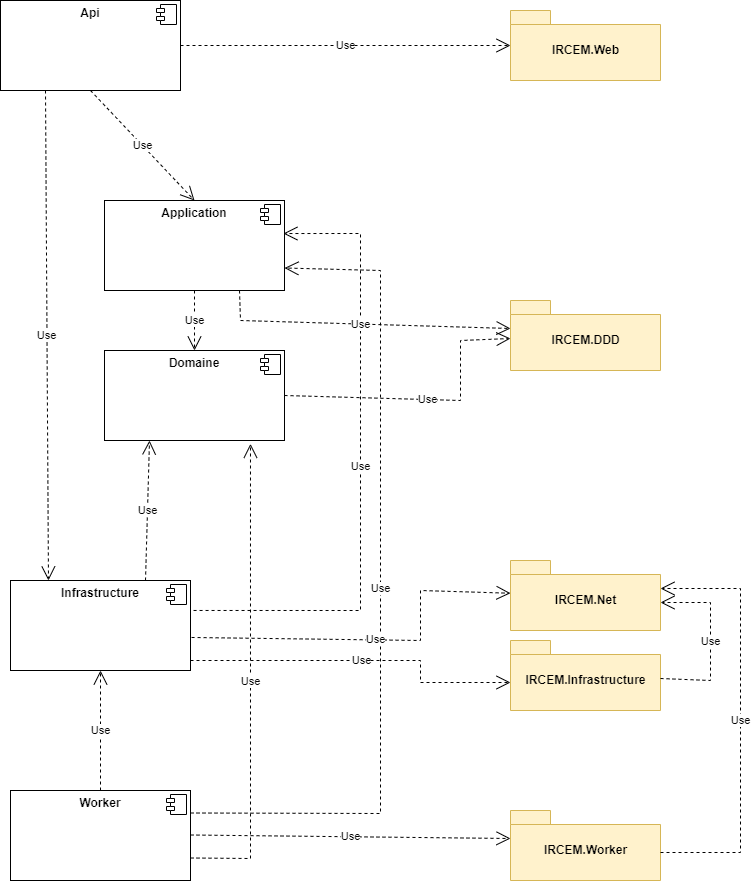

The diagram above was exported from draw.io. Its source (the exported page's mxGraphModel, read from the mxfile embedded in the PNG):
<mxGraphModel dx="1387" dy="774" grid="1" gridSize="10" guides="1" tooltips="1" connect="1" arrows="1" fold="1" page="1" pageScale="1" pageWidth="827" pageHeight="1169" math="0" shadow="0">
  <root>
    <mxCell id="WIyWlLk6GJQsqaUBKTNV-0" />
    <mxCell id="WIyWlLk6GJQsqaUBKTNV-1" parent="WIyWlLk6GJQsqaUBKTNV-0" />
    <mxCell id="WhpM9gvgKRxwBmXjbWV0-1" value="&lt;p style=&quot;margin:0px;margin-top:6px;text-align:center;&quot;&gt;&lt;b&gt;Api&lt;/b&gt;&lt;/p&gt;&lt;p style=&quot;margin:0px;margin-top:6px;text-align:center;&quot;&gt;&lt;b&gt;&lt;br&gt;&lt;/b&gt;&lt;/p&gt;" style="align=left;overflow=fill;html=1;dropTarget=0;" parent="WIyWlLk6GJQsqaUBKTNV-1" vertex="1">
      <mxGeometry x="220" y="70" width="180" height="90" as="geometry" />
    </mxCell>
    <mxCell id="WhpM9gvgKRxwBmXjbWV0-2" value="" style="shape=component;jettyWidth=8;jettyHeight=4;" parent="WhpM9gvgKRxwBmXjbWV0-1" vertex="1">
      <mxGeometry x="1" width="20" height="20" relative="1" as="geometry">
        <mxPoint x="-24" y="4" as="offset" />
      </mxGeometry>
    </mxCell>
    <mxCell id="WhpM9gvgKRxwBmXjbWV0-3" value="&lt;p style=&quot;margin:0px;margin-top:6px;text-align:center;&quot;&gt;&lt;b&gt;Infrastructure&lt;/b&gt;&lt;/p&gt;&lt;p style=&quot;margin:0px;margin-top:6px;text-align:center;&quot;&gt;&lt;b&gt;&lt;br&gt;&lt;/b&gt;&lt;/p&gt;" style="align=left;overflow=fill;html=1;dropTarget=0;" parent="WIyWlLk6GJQsqaUBKTNV-1" vertex="1">
      <mxGeometry x="230" y="650" width="180" height="90" as="geometry" />
    </mxCell>
    <mxCell id="WhpM9gvgKRxwBmXjbWV0-4" value="" style="shape=component;jettyWidth=8;jettyHeight=4;" parent="WhpM9gvgKRxwBmXjbWV0-3" vertex="1">
      <mxGeometry x="1" width="20" height="20" relative="1" as="geometry">
        <mxPoint x="-24" y="4" as="offset" />
      </mxGeometry>
    </mxCell>
    <mxCell id="WhpM9gvgKRxwBmXjbWV0-5" value="&lt;p style=&quot;margin:0px;margin-top:6px;text-align:center;&quot;&gt;&lt;b&gt;Application&lt;/b&gt;&lt;/p&gt;&lt;p style=&quot;margin:0px;margin-top:6px;text-align:center;&quot;&gt;&lt;b&gt;&lt;br&gt;&lt;/b&gt;&lt;/p&gt;" style="align=left;overflow=fill;html=1;dropTarget=0;" parent="WIyWlLk6GJQsqaUBKTNV-1" vertex="1">
      <mxGeometry x="324" y="270" width="180" height="90" as="geometry" />
    </mxCell>
    <mxCell id="WhpM9gvgKRxwBmXjbWV0-6" value="" style="shape=component;jettyWidth=8;jettyHeight=4;" parent="WhpM9gvgKRxwBmXjbWV0-5" vertex="1">
      <mxGeometry x="1" width="20" height="20" relative="1" as="geometry">
        <mxPoint x="-24" y="4" as="offset" />
      </mxGeometry>
    </mxCell>
    <mxCell id="WhpM9gvgKRxwBmXjbWV0-7" value="&lt;p style=&quot;margin:0px;margin-top:6px;text-align:center;&quot;&gt;&lt;b&gt;Domaine&lt;/b&gt;&lt;/p&gt;&lt;p style=&quot;margin:0px;margin-top:6px;text-align:center;&quot;&gt;&lt;b&gt;&lt;br&gt;&lt;/b&gt;&lt;/p&gt;" style="align=left;overflow=fill;html=1;dropTarget=0;" parent="WIyWlLk6GJQsqaUBKTNV-1" vertex="1">
      <mxGeometry x="324" y="420" width="180" height="90" as="geometry" />
    </mxCell>
    <mxCell id="WhpM9gvgKRxwBmXjbWV0-8" value="" style="shape=component;jettyWidth=8;jettyHeight=4;" parent="WhpM9gvgKRxwBmXjbWV0-7" vertex="1">
      <mxGeometry x="1" width="20" height="20" relative="1" as="geometry">
        <mxPoint x="-24" y="4" as="offset" />
      </mxGeometry>
    </mxCell>
    <mxCell id="WhpM9gvgKRxwBmXjbWV0-13" value="Use" style="endArrow=open;endSize=12;dashed=1;html=1;rounded=0;entryX=0.5;entryY=0;entryDx=0;entryDy=0;" parent="WIyWlLk6GJQsqaUBKTNV-1" source="WhpM9gvgKRxwBmXjbWV0-5" target="WhpM9gvgKRxwBmXjbWV0-7" edge="1">
      <mxGeometry width="160" relative="1" as="geometry">
        <mxPoint x="550" y="240" as="sourcePoint" />
        <mxPoint x="710" y="240" as="targetPoint" />
      </mxGeometry>
    </mxCell>
    <mxCell id="WhpM9gvgKRxwBmXjbWV0-15" value="Use" style="endArrow=open;endSize=12;dashed=1;html=1;rounded=0;exitX=0.25;exitY=1;exitDx=0;exitDy=0;entryX=0.211;entryY=0;entryDx=0;entryDy=0;entryPerimeter=0;" parent="WIyWlLk6GJQsqaUBKTNV-1" source="WhpM9gvgKRxwBmXjbWV0-1" target="WhpM9gvgKRxwBmXjbWV0-3" edge="1">
      <mxGeometry width="160" relative="1" as="geometry">
        <mxPoint x="349" y="170" as="sourcePoint" />
        <mxPoint x="395" y="240" as="targetPoint" />
      </mxGeometry>
    </mxCell>
    <mxCell id="WhpM9gvgKRxwBmXjbWV0-16" value="Use" style="endArrow=open;endSize=12;dashed=1;html=1;rounded=0;exitX=0.5;exitY=1;exitDx=0;exitDy=0;entryX=0.5;entryY=0;entryDx=0;entryDy=0;" parent="WIyWlLk6GJQsqaUBKTNV-1" source="WhpM9gvgKRxwBmXjbWV0-1" target="WhpM9gvgKRxwBmXjbWV0-5" edge="1">
      <mxGeometry width="160" relative="1" as="geometry">
        <mxPoint x="327" y="171" as="sourcePoint" />
        <mxPoint x="400" y="230" as="targetPoint" />
      </mxGeometry>
    </mxCell>
    <mxCell id="WhpM9gvgKRxwBmXjbWV0-17" value="Use" style="endArrow=open;endSize=12;dashed=1;html=1;rounded=0;exitX=1.017;exitY=0.333;exitDx=0;exitDy=0;exitPerimeter=0;entryX=0.994;entryY=0.367;entryDx=0;entryDy=0;entryPerimeter=0;" parent="WIyWlLk6GJQsqaUBKTNV-1" source="WhpM9gvgKRxwBmXjbWV0-3" target="WhpM9gvgKRxwBmXjbWV0-5" edge="1">
      <mxGeometry width="160" relative="1" as="geometry">
        <mxPoint x="600" y="220" as="sourcePoint" />
        <mxPoint x="760" y="220" as="targetPoint" />
        <Array as="points">
          <mxPoint x="580" y="680" />
          <mxPoint x="580" y="480" />
          <mxPoint x="580" y="303" />
        </Array>
      </mxGeometry>
    </mxCell>
    <mxCell id="KNc8RuB8lHvSRPPmTL4x-0" value="Use" style="endArrow=open;endSize=12;dashed=1;html=1;rounded=0;exitX=0.75;exitY=0;exitDx=0;exitDy=0;entryX=0.25;entryY=1;entryDx=0;entryDy=0;" parent="WIyWlLk6GJQsqaUBKTNV-1" source="WhpM9gvgKRxwBmXjbWV0-3" target="WhpM9gvgKRxwBmXjbWV0-7" edge="1">
      <mxGeometry width="160" relative="1" as="geometry">
        <mxPoint x="330" y="400" as="sourcePoint" />
        <mxPoint x="370" y="510" as="targetPoint" />
      </mxGeometry>
    </mxCell>
    <mxCell id="yX5mz63X7OW4WAafQGU1-0" value="IRCEM.Web&lt;br&gt;" style="shape=folder;fontStyle=1;spacingTop=10;tabWidth=40;tabHeight=14;tabPosition=left;html=1;fillColor=#fff2cc;strokeColor=#d6b656;" vertex="1" parent="WIyWlLk6GJQsqaUBKTNV-1">
      <mxGeometry x="730" y="80" width="150" height="70" as="geometry" />
    </mxCell>
    <mxCell id="yX5mz63X7OW4WAafQGU1-1" value="IRCEM.DDD" style="shape=folder;fontStyle=1;spacingTop=10;tabWidth=40;tabHeight=14;tabPosition=left;html=1;fillColor=#fff2cc;strokeColor=#d6b656;" vertex="1" parent="WIyWlLk6GJQsqaUBKTNV-1">
      <mxGeometry x="730" y="370" width="150" height="70" as="geometry" />
    </mxCell>
    <mxCell id="yX5mz63X7OW4WAafQGU1-2" value="IRCEM.Net&lt;br&gt;" style="shape=folder;fontStyle=1;spacingTop=10;tabWidth=40;tabHeight=14;tabPosition=left;html=1;fillColor=#fff2cc;strokeColor=#d6b656;" vertex="1" parent="WIyWlLk6GJQsqaUBKTNV-1">
      <mxGeometry x="730" y="630" width="150" height="70" as="geometry" />
    </mxCell>
    <mxCell id="yX5mz63X7OW4WAafQGU1-3" value="IRCEM.Infrastructure&lt;br&gt;" style="shape=folder;fontStyle=1;spacingTop=10;tabWidth=40;tabHeight=14;tabPosition=left;html=1;fillColor=#fff2cc;strokeColor=#d6b656;" vertex="1" parent="WIyWlLk6GJQsqaUBKTNV-1">
      <mxGeometry x="730" y="710" width="150" height="70" as="geometry" />
    </mxCell>
    <mxCell id="yX5mz63X7OW4WAafQGU1-4" value="IRCEM.Worker&lt;br&gt;" style="shape=folder;fontStyle=1;spacingTop=10;tabWidth=40;tabHeight=14;tabPosition=left;html=1;fillColor=#fff2cc;strokeColor=#d6b656;" vertex="1" parent="WIyWlLk6GJQsqaUBKTNV-1">
      <mxGeometry x="730" y="880" width="150" height="70" as="geometry" />
    </mxCell>
    <mxCell id="yX5mz63X7OW4WAafQGU1-5" value="&lt;p style=&quot;margin:0px;margin-top:6px;text-align:center;&quot;&gt;&lt;b&gt;Worker&lt;/b&gt;&lt;/p&gt;&lt;p style=&quot;margin:0px;margin-top:6px;text-align:center;&quot;&gt;&lt;b&gt;&lt;br&gt;&lt;/b&gt;&lt;/p&gt;" style="align=left;overflow=fill;html=1;dropTarget=0;" vertex="1" parent="WIyWlLk6GJQsqaUBKTNV-1">
      <mxGeometry x="230" y="860" width="180" height="90" as="geometry" />
    </mxCell>
    <mxCell id="yX5mz63X7OW4WAafQGU1-6" value="" style="shape=component;jettyWidth=8;jettyHeight=4;" vertex="1" parent="yX5mz63X7OW4WAafQGU1-5">
      <mxGeometry x="1" width="20" height="20" relative="1" as="geometry">
        <mxPoint x="-24" y="4" as="offset" />
      </mxGeometry>
    </mxCell>
    <mxCell id="yX5mz63X7OW4WAafQGU1-7" value="Use" style="endArrow=open;endSize=12;dashed=1;html=1;rounded=0;exitX=1;exitY=0.25;exitDx=0;exitDy=0;entryX=1;entryY=0.75;entryDx=0;entryDy=0;" edge="1" parent="WIyWlLk6GJQsqaUBKTNV-1" source="yX5mz63X7OW4WAafQGU1-5" target="WhpM9gvgKRxwBmXjbWV0-5">
      <mxGeometry width="160" relative="1" as="geometry">
        <mxPoint x="330" y="610" as="sourcePoint" />
        <mxPoint x="490" y="610" as="targetPoint" />
        <Array as="points">
          <mxPoint x="600" y="883" />
          <mxPoint x="600" y="340" />
        </Array>
      </mxGeometry>
    </mxCell>
    <mxCell id="yX5mz63X7OW4WAafQGU1-8" value="Use" style="endArrow=open;endSize=12;dashed=1;html=1;rounded=0;exitX=1;exitY=0.75;exitDx=0;exitDy=0;entryX=0.811;entryY=1.037;entryDx=0;entryDy=0;entryPerimeter=0;" edge="1" parent="WIyWlLk6GJQsqaUBKTNV-1" source="yX5mz63X7OW4WAafQGU1-5" target="WhpM9gvgKRxwBmXjbWV0-7">
      <mxGeometry width="160" relative="1" as="geometry">
        <mxPoint x="330" y="610" as="sourcePoint" />
        <mxPoint x="490" y="610" as="targetPoint" />
        <Array as="points">
          <mxPoint x="470" y="928" />
        </Array>
      </mxGeometry>
    </mxCell>
    <mxCell id="yX5mz63X7OW4WAafQGU1-9" value="Use" style="endArrow=open;endSize=12;dashed=1;html=1;rounded=0;exitX=0.5;exitY=0;exitDx=0;exitDy=0;" edge="1" parent="WIyWlLk6GJQsqaUBKTNV-1" source="yX5mz63X7OW4WAafQGU1-5" target="WhpM9gvgKRxwBmXjbWV0-3">
      <mxGeometry width="160" relative="1" as="geometry">
        <mxPoint x="330" y="610" as="sourcePoint" />
        <mxPoint x="490" y="610" as="targetPoint" />
      </mxGeometry>
    </mxCell>
    <mxCell id="yX5mz63X7OW4WAafQGU1-10" value="Use" style="endArrow=open;endSize=12;dashed=1;html=1;rounded=0;exitX=1;exitY=0.5;exitDx=0;exitDy=0;" edge="1" parent="WIyWlLk6GJQsqaUBKTNV-1" source="WhpM9gvgKRxwBmXjbWV0-1" target="yX5mz63X7OW4WAafQGU1-0">
      <mxGeometry width="160" relative="1" as="geometry">
        <mxPoint x="330" y="370" as="sourcePoint" />
        <mxPoint x="490" y="370" as="targetPoint" />
      </mxGeometry>
    </mxCell>
    <mxCell id="yX5mz63X7OW4WAafQGU1-11" value="Use" style="endArrow=open;endSize=12;dashed=1;html=1;rounded=0;entryX=0;entryY=0;entryDx=0;entryDy=28;entryPerimeter=0;" edge="1" parent="WIyWlLk6GJQsqaUBKTNV-1" target="yX5mz63X7OW4WAafQGU1-1">
      <mxGeometry width="160" relative="1" as="geometry">
        <mxPoint x="459" y="360" as="sourcePoint" />
        <mxPoint x="490" y="610" as="targetPoint" />
        <Array as="points">
          <mxPoint x="460" y="390" />
        </Array>
      </mxGeometry>
    </mxCell>
    <mxCell id="yX5mz63X7OW4WAafQGU1-12" value="Use" style="endArrow=open;endSize=12;dashed=1;html=1;rounded=0;exitX=1;exitY=0.5;exitDx=0;exitDy=0;" edge="1" parent="WIyWlLk6GJQsqaUBKTNV-1" source="WhpM9gvgKRxwBmXjbWV0-7" target="yX5mz63X7OW4WAafQGU1-1">
      <mxGeometry width="160" relative="1" as="geometry">
        <mxPoint x="330" y="610" as="sourcePoint" />
        <mxPoint x="490" y="610" as="targetPoint" />
        <Array as="points">
          <mxPoint x="680" y="470" />
          <mxPoint x="680" y="410" />
        </Array>
      </mxGeometry>
    </mxCell>
    <mxCell id="yX5mz63X7OW4WAafQGU1-13" value="Use" style="endArrow=open;endSize=12;dashed=1;html=1;rounded=0;exitX=1.006;exitY=0.633;exitDx=0;exitDy=0;exitPerimeter=0;" edge="1" parent="WIyWlLk6GJQsqaUBKTNV-1" source="WhpM9gvgKRxwBmXjbWV0-3" target="yX5mz63X7OW4WAafQGU1-2">
      <mxGeometry width="160" relative="1" as="geometry">
        <mxPoint x="330" y="730" as="sourcePoint" />
        <mxPoint x="490" y="730" as="targetPoint" />
        <Array as="points">
          <mxPoint x="640" y="710" />
          <mxPoint x="640" y="660" />
        </Array>
      </mxGeometry>
    </mxCell>
    <mxCell id="yX5mz63X7OW4WAafQGU1-14" value="Use" style="endArrow=open;endSize=12;dashed=1;html=1;rounded=0;entryX=0;entryY=0;entryDx=0;entryDy=42;entryPerimeter=0;" edge="1" parent="WIyWlLk6GJQsqaUBKTNV-1" target="yX5mz63X7OW4WAafQGU1-3">
      <mxGeometry width="160" relative="1" as="geometry">
        <mxPoint x="410" y="730" as="sourcePoint" />
        <mxPoint x="490" y="730" as="targetPoint" />
        <Array as="points">
          <mxPoint x="640" y="730" />
          <mxPoint x="640" y="752" />
        </Array>
      </mxGeometry>
    </mxCell>
    <mxCell id="yX5mz63X7OW4WAafQGU1-15" value="Use" style="endArrow=open;endSize=12;dashed=1;html=1;rounded=0;entryX=0;entryY=0;entryDx=0;entryDy=28;entryPerimeter=0;" edge="1" parent="WIyWlLk6GJQsqaUBKTNV-1" target="yX5mz63X7OW4WAafQGU1-4">
      <mxGeometry width="160" relative="1" as="geometry">
        <mxPoint x="410" y="904.5" as="sourcePoint" />
        <mxPoint x="570" y="904.5" as="targetPoint" />
      </mxGeometry>
    </mxCell>
    <mxCell id="yX5mz63X7OW4WAafQGU1-17" value="Use" style="endArrow=open;endSize=12;dashed=1;html=1;rounded=0;entryX=0;entryY=0;entryDx=150;entryDy=42;entryPerimeter=0;" edge="1" parent="WIyWlLk6GJQsqaUBKTNV-1" source="yX5mz63X7OW4WAafQGU1-3" target="yX5mz63X7OW4WAafQGU1-2">
      <mxGeometry width="160" relative="1" as="geometry">
        <mxPoint x="940" y="760" as="sourcePoint" />
        <mxPoint x="490" y="490" as="targetPoint" />
        <Array as="points">
          <mxPoint x="930" y="750" />
          <mxPoint x="930" y="672" />
        </Array>
      </mxGeometry>
    </mxCell>
    <mxCell id="yX5mz63X7OW4WAafQGU1-18" value="Use" style="endArrow=open;endSize=12;dashed=1;html=1;rounded=0;exitX=0;exitY=0;exitDx=150;exitDy=42;exitPerimeter=0;entryX=0;entryY=0;entryDx=150;entryDy=28;entryPerimeter=0;" edge="1" parent="WIyWlLk6GJQsqaUBKTNV-1" source="yX5mz63X7OW4WAafQGU1-4" target="yX5mz63X7OW4WAafQGU1-2">
      <mxGeometry width="160" relative="1" as="geometry">
        <mxPoint x="330" y="820" as="sourcePoint" />
        <mxPoint x="490" y="820" as="targetPoint" />
        <Array as="points">
          <mxPoint x="960" y="922" />
          <mxPoint x="960" y="658" />
        </Array>
      </mxGeometry>
    </mxCell>
  </root>
</mxGraphModel>